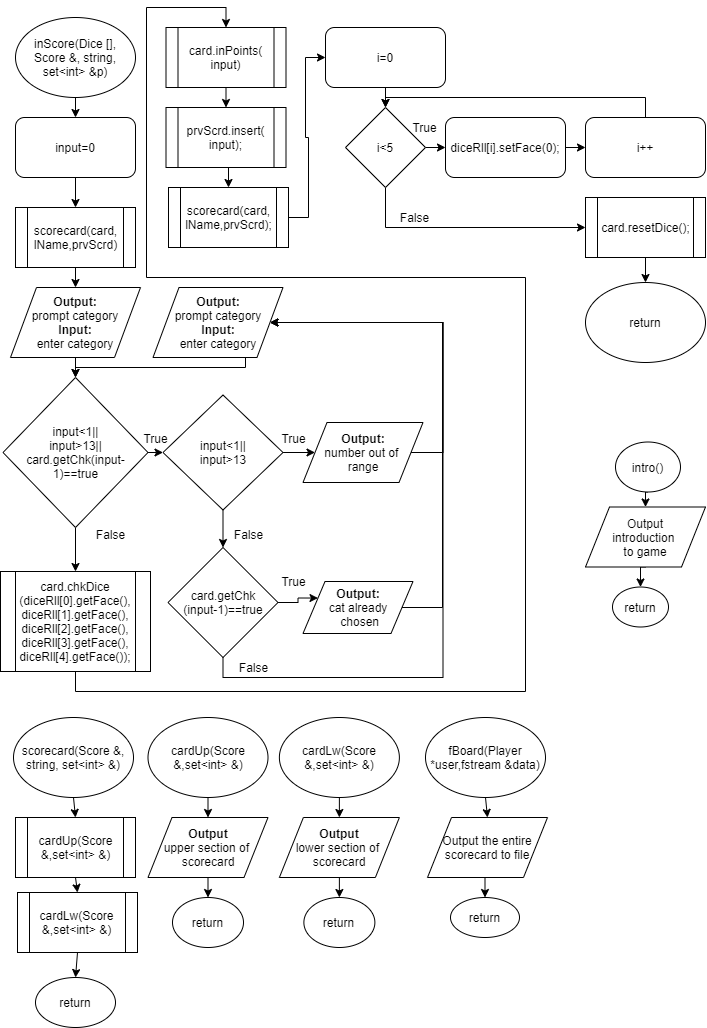

The diagram above was exported from draw.io. Its source (the exported page's mxGraphModel, read from the mxfile embedded in the PNG):
<mxGraphModel dx="2935" dy="1248" grid="1" gridSize="10" guides="1" tooltips="1" connect="1" arrows="1" fold="1" page="1" pageScale="1" pageWidth="827" pageHeight="1169" math="0" shadow="0">
  <root>
    <mxCell id="0" />
    <mxCell id="1" parent="0" />
    <mxCell id="2" style="edgeStyle=orthogonalEdgeStyle;rounded=0;orthogonalLoop=1;jettySize=auto;html=1;exitX=0.5;exitY=1;exitDx=0;exitDy=0;entryX=0.5;entryY=0;entryDx=0;entryDy=0;" edge="1" source="3" target="5" parent="1">
      <mxGeometry relative="1" as="geometry" />
    </mxCell>
    <mxCell id="3" value="inScore(Dice [],&lt;br&gt;Score &amp;amp;, string,&lt;br&gt;set&amp;lt;int&amp;gt; &amp;amp;p)" style="ellipse;whiteSpace=wrap;html=1;" vertex="1" parent="1">
      <mxGeometry x="55" y="820" width="120" height="80" as="geometry" />
    </mxCell>
    <mxCell id="4" style="edgeStyle=orthogonalEdgeStyle;rounded=0;orthogonalLoop=1;jettySize=auto;html=1;exitX=0.5;exitY=1;exitDx=0;exitDy=0;entryX=0.5;entryY=0;entryDx=0;entryDy=0;" edge="1" source="5" target="7" parent="1">
      <mxGeometry relative="1" as="geometry" />
    </mxCell>
    <mxCell id="5" value="input=0" style="rounded=1;whiteSpace=wrap;html=1;" vertex="1" parent="1">
      <mxGeometry x="55" y="920" width="120" height="60" as="geometry" />
    </mxCell>
    <mxCell id="6" style="edgeStyle=orthogonalEdgeStyle;rounded=0;orthogonalLoop=1;jettySize=auto;html=1;exitX=0.5;exitY=1;exitDx=0;exitDy=0;entryX=0.5;entryY=0;entryDx=0;entryDy=0;" edge="1" source="7" target="9" parent="1">
      <mxGeometry relative="1" as="geometry" />
    </mxCell>
    <mxCell id="7" value="scorecard(card,&lt;br&gt;lName,prvScrd)" style="shape=process;whiteSpace=wrap;html=1;backgroundOutline=1;" vertex="1" parent="1">
      <mxGeometry x="55" y="1010" width="120" height="60" as="geometry" />
    </mxCell>
    <mxCell id="8" style="edgeStyle=orthogonalEdgeStyle;rounded=0;orthogonalLoop=1;jettySize=auto;html=1;exitX=0.5;exitY=1;exitDx=0;exitDy=0;entryX=0.5;entryY=0;entryDx=0;entryDy=0;" edge="1" source="9" target="12" parent="1">
      <mxGeometry relative="1" as="geometry" />
    </mxCell>
    <mxCell id="9" value="Output:&lt;span style=&quot;font-weight: normal&quot;&gt;&lt;br&gt;prompt category&lt;br&gt;&lt;/span&gt;Input:&lt;br&gt;&lt;span style=&quot;font-weight: 400&quot;&gt;enter category&lt;/span&gt;" style="shape=parallelogram;perimeter=parallelogramPerimeter;whiteSpace=wrap;html=1;fontStyle=1" vertex="1" parent="1">
      <mxGeometry x="50" y="1090" width="130" height="70" as="geometry" />
    </mxCell>
    <mxCell id="10" style="edgeStyle=orthogonalEdgeStyle;rounded=0;orthogonalLoop=1;jettySize=auto;html=1;exitX=1;exitY=0.5;exitDx=0;exitDy=0;entryX=0;entryY=0.5;entryDx=0;entryDy=0;" edge="1" target="15" parent="1">
      <mxGeometry relative="1" as="geometry">
        <mxPoint x="175" y="1255" as="sourcePoint" />
      </mxGeometry>
    </mxCell>
    <mxCell id="11" style="edgeStyle=orthogonalEdgeStyle;rounded=0;orthogonalLoop=1;jettySize=auto;html=1;exitX=0.5;exitY=1;exitDx=0;exitDy=0;entryX=0.5;entryY=0;entryDx=0;entryDy=0;" edge="1" source="12" target="31" parent="1">
      <mxGeometry relative="1" as="geometry" />
    </mxCell>
    <mxCell id="12" value="input&amp;lt;1||&lt;br&gt;input&amp;gt;13||&lt;br&gt;card.getChk(input-1)==true" style="rhombus;whiteSpace=wrap;html=1;" vertex="1" parent="1">
      <mxGeometry x="42.5" y="1180" width="145" height="150" as="geometry" />
    </mxCell>
    <mxCell id="13" style="edgeStyle=orthogonalEdgeStyle;rounded=0;orthogonalLoop=1;jettySize=auto;html=1;exitX=0.5;exitY=1;exitDx=0;exitDy=0;entryX=0.5;entryY=0;entryDx=0;entryDy=0;" edge="1" source="15" target="18" parent="1">
      <mxGeometry relative="1" as="geometry" />
    </mxCell>
    <mxCell id="14" style="edgeStyle=orthogonalEdgeStyle;rounded=0;orthogonalLoop=1;jettySize=auto;html=1;exitX=1;exitY=0.5;exitDx=0;exitDy=0;entryX=0;entryY=0.5;entryDx=0;entryDy=0;" edge="1" source="15" target="21" parent="1">
      <mxGeometry relative="1" as="geometry" />
    </mxCell>
    <mxCell id="15" value="&lt;span&gt;input&amp;lt;1||&lt;/span&gt;&lt;br&gt;&lt;span&gt;input&amp;gt;13&lt;/span&gt;" style="rhombus;whiteSpace=wrap;html=1;" vertex="1" parent="1">
      <mxGeometry x="202.5" y="1197.5" width="120" height="115" as="geometry" />
    </mxCell>
    <mxCell id="16" style="edgeStyle=orthogonalEdgeStyle;rounded=0;orthogonalLoop=1;jettySize=auto;html=1;exitX=1;exitY=0.5;exitDx=0;exitDy=0;entryX=0;entryY=0.25;entryDx=0;entryDy=0;" edge="1" source="18" target="23" parent="1">
      <mxGeometry relative="1" as="geometry" />
    </mxCell>
    <mxCell id="17" style="edgeStyle=orthogonalEdgeStyle;rounded=0;orthogonalLoop=1;jettySize=auto;html=1;exitX=0.5;exitY=1;exitDx=0;exitDy=0;entryX=1;entryY=0.5;entryDx=0;entryDy=0;" edge="1" source="18" target="28" parent="1">
      <mxGeometry relative="1" as="geometry">
        <Array as="points">
          <mxPoint x="262.5" y="1480" />
          <mxPoint x="482.5" y="1480" />
          <mxPoint x="482.5" y="1125" />
        </Array>
      </mxGeometry>
    </mxCell>
    <mxCell id="18" value="&lt;span&gt;card.getChk&lt;br&gt;(input-1)==true&lt;/span&gt;" style="rhombus;whiteSpace=wrap;html=1;" vertex="1" parent="1">
      <mxGeometry x="207.5" y="1350" width="110" height="110" as="geometry" />
    </mxCell>
    <mxCell id="19" value="True" style="text;html=1;align=center;verticalAlign=middle;resizable=0;points=[];autosize=1;" vertex="1" parent="1">
      <mxGeometry x="175" y="1231" width="40" height="20" as="geometry" />
    </mxCell>
    <mxCell id="20" style="edgeStyle=orthogonalEdgeStyle;rounded=0;orthogonalLoop=1;jettySize=auto;html=1;exitX=1;exitY=0.5;exitDx=0;exitDy=0;entryX=1;entryY=0.5;entryDx=0;entryDy=0;" edge="1" source="21" target="28" parent="1">
      <mxGeometry relative="1" as="geometry">
        <Array as="points">
          <mxPoint x="482.5" y="1255" />
          <mxPoint x="482.5" y="1125" />
        </Array>
      </mxGeometry>
    </mxCell>
    <mxCell id="21" value="&lt;b&gt;Output:&lt;br&gt;&lt;/b&gt;number out of &lt;br&gt;range" style="shape=parallelogram;perimeter=parallelogramPerimeter;whiteSpace=wrap;html=1;" vertex="1" parent="1">
      <mxGeometry x="342.5" y="1225" width="120" height="60" as="geometry" />
    </mxCell>
    <mxCell id="22" style="edgeStyle=orthogonalEdgeStyle;rounded=0;orthogonalLoop=1;jettySize=auto;html=1;exitX=1;exitY=0.5;exitDx=0;exitDy=0;entryX=1;entryY=0.5;entryDx=0;entryDy=0;" edge="1" source="23" target="28" parent="1">
      <mxGeometry relative="1" as="geometry">
        <Array as="points">
          <mxPoint x="482" y="1410" />
          <mxPoint x="482" y="1125" />
        </Array>
      </mxGeometry>
    </mxCell>
    <mxCell id="23" value="&lt;b&gt;Output:&lt;br&gt;&lt;/b&gt;cat already&lt;br&gt;&amp;nbsp;chosen" style="shape=parallelogram;perimeter=parallelogramPerimeter;whiteSpace=wrap;html=1;" vertex="1" parent="1">
      <mxGeometry x="342.5" y="1384" width="110" height="52" as="geometry" />
    </mxCell>
    <mxCell id="24" value="True" style="text;html=1;align=center;verticalAlign=middle;resizable=0;points=[];autosize=1;" vertex="1" parent="1">
      <mxGeometry x="312.5" y="1231" width="40" height="20" as="geometry" />
    </mxCell>
    <mxCell id="25" value="False" style="text;html=1;align=center;verticalAlign=middle;resizable=0;points=[];autosize=1;" vertex="1" parent="1">
      <mxGeometry x="262.5" y="1327" width="50" height="20" as="geometry" />
    </mxCell>
    <mxCell id="26" value="True" style="text;html=1;align=center;verticalAlign=middle;resizable=0;points=[];autosize=1;" vertex="1" parent="1">
      <mxGeometry x="312.5" y="1374" width="40" height="20" as="geometry" />
    </mxCell>
    <mxCell id="27" style="edgeStyle=orthogonalEdgeStyle;rounded=0;orthogonalLoop=1;jettySize=auto;html=1;exitX=0.5;exitY=1;exitDx=0;exitDy=0;entryX=0.5;entryY=0;entryDx=0;entryDy=0;" edge="1" source="28" target="12" parent="1">
      <mxGeometry relative="1" as="geometry">
        <Array as="points">
          <mxPoint x="285" y="1170" />
          <mxPoint x="115" y="1170" />
        </Array>
      </mxGeometry>
    </mxCell>
    <mxCell id="28" value="Output:&lt;span style=&quot;font-weight: normal&quot;&gt;&lt;br&gt;prompt category&lt;br&gt;&lt;/span&gt;Input:&lt;br&gt;&lt;span style=&quot;font-weight: 400&quot;&gt;enter category&lt;/span&gt;" style="shape=parallelogram;perimeter=parallelogramPerimeter;whiteSpace=wrap;html=1;fontStyle=1" vertex="1" parent="1">
      <mxGeometry x="192.5" y="1090" width="130" height="70" as="geometry" />
    </mxCell>
    <mxCell id="29" value="False" style="text;html=1;align=center;verticalAlign=middle;resizable=0;points=[];autosize=1;" vertex="1" parent="1">
      <mxGeometry x="267.5" y="1460" width="50" height="20" as="geometry" />
    </mxCell>
    <mxCell id="30" style="edgeStyle=orthogonalEdgeStyle;rounded=0;orthogonalLoop=1;jettySize=auto;html=1;exitX=0.5;exitY=1;exitDx=0;exitDy=0;entryX=0.5;entryY=0;entryDx=0;entryDy=0;" edge="1" source="31" target="34" parent="1">
      <mxGeometry relative="1" as="geometry">
        <Array as="points">
          <mxPoint x="115" y="1494" />
          <mxPoint x="565" y="1494" />
          <mxPoint x="565" y="1080" />
          <mxPoint x="186" y="1080" />
          <mxPoint x="186" y="810" />
          <mxPoint x="266" y="810" />
        </Array>
      </mxGeometry>
    </mxCell>
    <mxCell id="31" value="&lt;div&gt;card.chkDice&lt;/div&gt;&lt;div&gt;(diceRll[0].getFace(),&lt;/div&gt;&lt;div&gt;diceRll[1].getFace(),&lt;/div&gt;&lt;div&gt;diceRll[2].getFace(),&lt;/div&gt;&lt;div&gt;&lt;span&gt;diceRll[3].getFace(),&lt;/span&gt;&lt;/div&gt;&lt;div&gt;diceRll[4].getFace());&lt;/div&gt;" style="shape=process;whiteSpace=wrap;html=1;backgroundOutline=1;" vertex="1" parent="1">
      <mxGeometry x="40" y="1374" width="150" height="100" as="geometry" />
    </mxCell>
    <mxCell id="32" value="False" style="text;html=1;align=center;verticalAlign=middle;resizable=0;points=[];autosize=1;" vertex="1" parent="1">
      <mxGeometry x="125" y="1327" width="50" height="20" as="geometry" />
    </mxCell>
    <mxCell id="33" style="edgeStyle=orthogonalEdgeStyle;rounded=0;orthogonalLoop=1;jettySize=auto;html=1;exitX=0.5;exitY=1;exitDx=0;exitDy=0;entryX=0.5;entryY=0;entryDx=0;entryDy=0;" edge="1" source="34" target="36" parent="1">
      <mxGeometry relative="1" as="geometry" />
    </mxCell>
    <mxCell id="34" value="card.inPoints(&lt;br&gt;input)" style="shape=process;whiteSpace=wrap;html=1;backgroundOutline=1;" vertex="1" parent="1">
      <mxGeometry x="205.5" y="830" width="120" height="60" as="geometry" />
    </mxCell>
    <mxCell id="35" style="edgeStyle=orthogonalEdgeStyle;rounded=0;orthogonalLoop=1;jettySize=auto;html=1;exitX=0.5;exitY=1;exitDx=0;exitDy=0;entryX=0.5;entryY=0;entryDx=0;entryDy=0;" edge="1" source="36" target="38" parent="1">
      <mxGeometry relative="1" as="geometry" />
    </mxCell>
    <mxCell id="36" value="prvScrd.insert(&lt;br&gt;input);" style="shape=process;whiteSpace=wrap;html=1;backgroundOutline=1;" vertex="1" parent="1">
      <mxGeometry x="205.5" y="910" width="120" height="60" as="geometry" />
    </mxCell>
    <mxCell id="37" style="edgeStyle=orthogonalEdgeStyle;rounded=0;orthogonalLoop=1;jettySize=auto;html=1;exitX=1;exitY=0.5;exitDx=0;exitDy=0;entryX=0;entryY=0.5;entryDx=0;entryDy=0;" edge="1" source="38" target="40" parent="1">
      <mxGeometry relative="1" as="geometry" />
    </mxCell>
    <mxCell id="38" value="scorecard(card,&lt;br&gt;lName,prvScrd);" style="shape=process;whiteSpace=wrap;html=1;backgroundOutline=1;" vertex="1" parent="1">
      <mxGeometry x="208" y="990" width="120" height="60" as="geometry" />
    </mxCell>
    <mxCell id="39" style="edgeStyle=orthogonalEdgeStyle;rounded=0;orthogonalLoop=1;jettySize=auto;html=1;exitX=0.5;exitY=1;exitDx=0;exitDy=0;entryX=0.5;entryY=0;entryDx=0;entryDy=0;" edge="1" source="40" target="43" parent="1">
      <mxGeometry relative="1" as="geometry" />
    </mxCell>
    <mxCell id="40" value="i=0" style="rounded=1;whiteSpace=wrap;html=1;" vertex="1" parent="1">
      <mxGeometry x="365" y="830" width="120" height="60" as="geometry" />
    </mxCell>
    <mxCell id="41" style="edgeStyle=orthogonalEdgeStyle;rounded=0;orthogonalLoop=1;jettySize=auto;html=1;exitX=1;exitY=0.5;exitDx=0;exitDy=0;entryX=0;entryY=0.5;entryDx=0;entryDy=0;" edge="1" source="43" target="45" parent="1">
      <mxGeometry relative="1" as="geometry" />
    </mxCell>
    <mxCell id="42" style="edgeStyle=orthogonalEdgeStyle;rounded=0;orthogonalLoop=1;jettySize=auto;html=1;exitX=0.5;exitY=1;exitDx=0;exitDy=0;entryX=0;entryY=0.5;entryDx=0;entryDy=0;" edge="1" source="43" target="50" parent="1">
      <mxGeometry relative="1" as="geometry" />
    </mxCell>
    <mxCell id="43" value="i&amp;lt;5" style="rhombus;whiteSpace=wrap;html=1;" vertex="1" parent="1">
      <mxGeometry x="385" y="910" width="80" height="80" as="geometry" />
    </mxCell>
    <mxCell id="44" style="edgeStyle=orthogonalEdgeStyle;rounded=0;orthogonalLoop=1;jettySize=auto;html=1;exitX=1;exitY=0.5;exitDx=0;exitDy=0;entryX=0;entryY=0.5;entryDx=0;entryDy=0;" edge="1" source="45" target="48" parent="1">
      <mxGeometry relative="1" as="geometry" />
    </mxCell>
    <mxCell id="45" value="diceRll[i].setFace(0);" style="rounded=1;whiteSpace=wrap;html=1;" vertex="1" parent="1">
      <mxGeometry x="485" y="920" width="120" height="60" as="geometry" />
    </mxCell>
    <mxCell id="46" value="True" style="text;html=1;align=center;verticalAlign=middle;resizable=0;points=[];autosize=1;" vertex="1" parent="1">
      <mxGeometry x="444" y="920" width="40" height="20" as="geometry" />
    </mxCell>
    <mxCell id="47" style="edgeStyle=orthogonalEdgeStyle;rounded=0;orthogonalLoop=1;jettySize=auto;html=1;exitX=0.5;exitY=0;exitDx=0;exitDy=0;entryX=0.5;entryY=0;entryDx=0;entryDy=0;" edge="1" source="48" target="43" parent="1">
      <mxGeometry relative="1" as="geometry" />
    </mxCell>
    <mxCell id="48" value="i++" style="rounded=1;whiteSpace=wrap;html=1;" vertex="1" parent="1">
      <mxGeometry x="625" y="920" width="120" height="60" as="geometry" />
    </mxCell>
    <mxCell id="49" style="edgeStyle=orthogonalEdgeStyle;rounded=0;orthogonalLoop=1;jettySize=auto;html=1;exitX=0.5;exitY=1;exitDx=0;exitDy=0;entryX=0.5;entryY=0;entryDx=0;entryDy=0;" edge="1" source="50" target="52" parent="1">
      <mxGeometry relative="1" as="geometry" />
    </mxCell>
    <mxCell id="50" value="card.resetDice();" style="shape=process;whiteSpace=wrap;html=1;backgroundOutline=1;" vertex="1" parent="1">
      <mxGeometry x="625" y="1000" width="120" height="60" as="geometry" />
    </mxCell>
    <mxCell id="51" value="False" style="text;html=1;align=center;verticalAlign=middle;resizable=0;points=[];autosize=1;" vertex="1" parent="1">
      <mxGeometry x="429" y="1010" width="50" height="20" as="geometry" />
    </mxCell>
    <mxCell id="52" value="return" style="ellipse;whiteSpace=wrap;html=1;" vertex="1" parent="1">
      <mxGeometry x="625" y="1085" width="120" height="80" as="geometry" />
    </mxCell>
    <mxCell id="53" style="edgeStyle=orthogonalEdgeStyle;rounded=0;orthogonalLoop=1;jettySize=auto;html=1;exitX=0.5;exitY=1;exitDx=0;exitDy=0;entryX=0.5;entryY=0;entryDx=0;entryDy=0;" edge="1" source="54" target="56" parent="1">
      <mxGeometry relative="1" as="geometry" />
    </mxCell>
    <mxCell id="54" value="cardUp(Score &amp;amp;,set&amp;lt;int&amp;gt; &amp;amp;)" style="ellipse;whiteSpace=wrap;html=1;" vertex="1" parent="1">
      <mxGeometry x="187.5" y="1520" width="120" height="80" as="geometry" />
    </mxCell>
    <mxCell id="55" style="edgeStyle=orthogonalEdgeStyle;rounded=0;orthogonalLoop=1;jettySize=auto;html=1;exitX=0.5;exitY=1;exitDx=0;exitDy=0;entryX=0.5;entryY=0;entryDx=0;entryDy=0;" edge="1" source="56" target="57" parent="1">
      <mxGeometry relative="1" as="geometry" />
    </mxCell>
    <mxCell id="56" value="&lt;b&gt;Output&lt;/b&gt;&lt;br&gt;upper section of&amp;nbsp;&lt;br&gt;scorecard" style="shape=parallelogram;perimeter=parallelogramPerimeter;whiteSpace=wrap;html=1;" vertex="1" parent="1">
      <mxGeometry x="187.5" y="1620" width="120" height="60" as="geometry" />
    </mxCell>
    <mxCell id="57" value="return" style="ellipse;whiteSpace=wrap;html=1;" vertex="1" parent="1">
      <mxGeometry x="212" y="1700" width="71" height="50" as="geometry" />
    </mxCell>
    <mxCell id="58" style="edgeStyle=orthogonalEdgeStyle;rounded=0;orthogonalLoop=1;jettySize=auto;html=1;exitX=0.5;exitY=1;exitDx=0;exitDy=0;entryX=0.5;entryY=0;entryDx=0;entryDy=0;" edge="1" source="59" target="61" parent="1">
      <mxGeometry relative="1" as="geometry" />
    </mxCell>
    <mxCell id="59" value="cardLw(Score &amp;amp;,set&amp;lt;int&amp;gt; &amp;amp;)" style="ellipse;whiteSpace=wrap;html=1;" vertex="1" parent="1">
      <mxGeometry x="318.88" y="1520" width="120" height="80" as="geometry" />
    </mxCell>
    <mxCell id="60" style="edgeStyle=orthogonalEdgeStyle;rounded=0;orthogonalLoop=1;jettySize=auto;html=1;exitX=0.5;exitY=1;exitDx=0;exitDy=0;entryX=0.5;entryY=0;entryDx=0;entryDy=0;" edge="1" source="61" target="62" parent="1">
      <mxGeometry relative="1" as="geometry" />
    </mxCell>
    <mxCell id="61" value="&lt;b&gt;Output&lt;/b&gt;&lt;br&gt;lower section of&amp;nbsp;&lt;br&gt;scorecard" style="shape=parallelogram;perimeter=parallelogramPerimeter;whiteSpace=wrap;html=1;" vertex="1" parent="1">
      <mxGeometry x="318.88" y="1620" width="120" height="60" as="geometry" />
    </mxCell>
    <mxCell id="62" value="return" style="ellipse;whiteSpace=wrap;html=1;" vertex="1" parent="1">
      <mxGeometry x="343.38" y="1700" width="71" height="50" as="geometry" />
    </mxCell>
    <mxCell id="63" style="edgeStyle=orthogonalEdgeStyle;rounded=0;orthogonalLoop=1;jettySize=auto;html=1;exitX=0.5;exitY=1;exitDx=0;exitDy=0;entryX=0.5;entryY=0;entryDx=0;entryDy=0;" edge="1" source="64" target="66" parent="1">
      <mxGeometry relative="1" as="geometry" />
    </mxCell>
    <mxCell id="64" value="scorecard(Score &amp;amp;, string, set&amp;lt;int&amp;gt; &amp;amp;)" style="ellipse;whiteSpace=wrap;html=1;" vertex="1" parent="1">
      <mxGeometry x="53" y="1520" width="120" height="80" as="geometry" />
    </mxCell>
    <mxCell id="65" style="edgeStyle=orthogonalEdgeStyle;rounded=0;orthogonalLoop=1;jettySize=auto;html=1;exitX=0.5;exitY=1;exitDx=0;exitDy=0;entryX=0.5;entryY=0;entryDx=0;entryDy=0;" edge="1" source="66" target="68" parent="1">
      <mxGeometry relative="1" as="geometry" />
    </mxCell>
    <mxCell id="66" value="&lt;span&gt;cardUp(Score &amp;amp;,set&amp;lt;int&amp;gt; &amp;amp;)&lt;/span&gt;" style="shape=process;whiteSpace=wrap;html=1;backgroundOutline=1;" vertex="1" parent="1">
      <mxGeometry x="55" y="1620" width="120" height="60" as="geometry" />
    </mxCell>
    <mxCell id="67" style="edgeStyle=orthogonalEdgeStyle;rounded=0;orthogonalLoop=1;jettySize=auto;html=1;exitX=0.5;exitY=1;exitDx=0;exitDy=0;entryX=0.5;entryY=0;entryDx=0;entryDy=0;" edge="1" source="68" target="69" parent="1">
      <mxGeometry relative="1" as="geometry" />
    </mxCell>
    <mxCell id="68" value="&lt;span&gt;cardLw(Score &amp;amp;,set&amp;lt;int&amp;gt; &amp;amp;)&lt;/span&gt;" style="shape=process;whiteSpace=wrap;html=1;backgroundOutline=1;" vertex="1" parent="1">
      <mxGeometry x="57" y="1695" width="120" height="60" as="geometry" />
    </mxCell>
    <mxCell id="69" value="return" style="ellipse;whiteSpace=wrap;html=1;" vertex="1" parent="1">
      <mxGeometry x="75" y="1780" width="80" height="50" as="geometry" />
    </mxCell>
    <mxCell id="70" style="edgeStyle=orthogonalEdgeStyle;rounded=0;html=1;exitX=0.5;exitY=1;entryX=0.5;entryY=0;jettySize=auto;orthogonalLoop=1;" edge="1" source="71" target="73" parent="1">
      <mxGeometry relative="1" as="geometry" />
    </mxCell>
    <mxCell id="71" value="intro()" style="ellipse;whiteSpace=wrap;html=1;" vertex="1" parent="1">
      <mxGeometry x="655" y="1244.5" width="65" height="50" as="geometry" />
    </mxCell>
    <mxCell id="72" style="edgeStyle=orthogonalEdgeStyle;rounded=0;html=1;exitX=0.5;exitY=1;entryX=0.5;entryY=0;jettySize=auto;orthogonalLoop=1;" edge="1" source="73" target="74" parent="1">
      <mxGeometry relative="1" as="geometry" />
    </mxCell>
    <mxCell id="73" value="Output&lt;br&gt;introduction &lt;br&gt;to game&lt;br&gt;" style="shape=parallelogram;perimeter=parallelogramPerimeter;whiteSpace=wrap;html=1;" vertex="1" parent="1">
      <mxGeometry x="625" y="1309.5" width="120" height="60" as="geometry" />
    </mxCell>
    <mxCell id="74" value="return" style="ellipse;whiteSpace=wrap;html=1;" vertex="1" parent="1">
      <mxGeometry x="652" y="1389.5" width="56" height="40" as="geometry" />
    </mxCell>
    <mxCell id="75" style="edgeStyle=orthogonalEdgeStyle;rounded=0;html=1;exitX=0.5;exitY=1;entryX=0.5;entryY=0;jettySize=auto;orthogonalLoop=1;" edge="1" source="76" target="78" parent="1">
      <mxGeometry relative="1" as="geometry" />
    </mxCell>
    <mxCell id="76" value="fBoard(Player *user,fstream &amp;amp;data)" style="ellipse;whiteSpace=wrap;html=1;" vertex="1" parent="1">
      <mxGeometry x="465" y="1520" width="120" height="80" as="geometry" />
    </mxCell>
    <mxCell id="77" style="edgeStyle=orthogonalEdgeStyle;rounded=0;html=1;exitX=0.5;exitY=1;entryX=0.5;entryY=0;jettySize=auto;orthogonalLoop=1;" edge="1" source="78" target="79" parent="1">
      <mxGeometry relative="1" as="geometry" />
    </mxCell>
    <mxCell id="78" value="Output the entire scorecard to file" style="shape=parallelogram;perimeter=parallelogramPerimeter;whiteSpace=wrap;html=1;" vertex="1" parent="1">
      <mxGeometry x="467" y="1620" width="120" height="60" as="geometry" />
    </mxCell>
    <mxCell id="79" value="return" style="ellipse;whiteSpace=wrap;html=1;" vertex="1" parent="1">
      <mxGeometry x="490" y="1700" width="69" height="40" as="geometry" />
    </mxCell>
  </root>
</mxGraphModel>